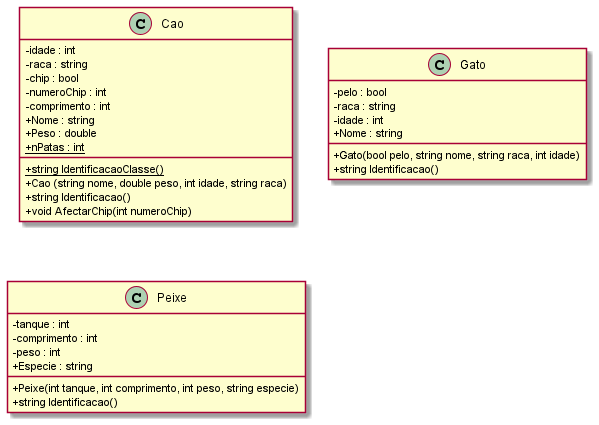

The diagram above was rendered by PlantUML. Its source (embedded in the PNG):
@startuml
skinparam classAttributeIconSize 0

class Cao {
    - idade : int
    - raca : string
    - chip : bool
    - numeroChip : int
    - comprimento : int 
    + Nome : string
    + Peso : double
    + {static} nPatas : int 
    + {static} string IdentificacaoClasse()
    + Cao (string nome, double peso, int idade, string raca)
    + string Identificacao()
    + void AfectarChip(int numeroChip)
}

class Gato {
    - pelo : bool 
    - raca : string
    - idade : int
    + Nome : string
    + Gato(bool pelo, string nome, string raca, int idade)
    + string Identificacao()
}       

class Peixe {
    - tanque : int
    - comprimento : int 
    - peso : int 
    + Especie : string
    + Peixe(int tanque, int comprimento, int peso, string especie)
    + string Identificacao()
}

@enduml